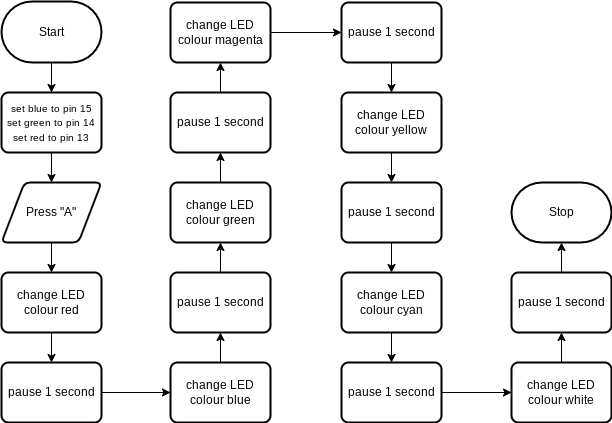

The diagram above was exported from draw.io. Its source (the exported page's mxGraphModel, read from the mxfile embedded in the PNG):
<mxGraphModel dx="1086" dy="457" grid="1" gridSize="10" guides="1" tooltips="1" connect="1" arrows="1" fold="1" page="1" pageScale="1" pageWidth="850" pageHeight="1100" math="0" shadow="0">
  <root>
    <mxCell id="0" />
    <mxCell id="1" parent="0" />
    <mxCell id="26" style="edgeStyle=none;html=1;exitX=0.5;exitY=1;exitDx=0;exitDy=0;exitPerimeter=0;entryX=0.5;entryY=0;entryDx=0;entryDy=0;" edge="1" parent="1" source="2" target="25">
      <mxGeometry relative="1" as="geometry" />
    </mxCell>
    <mxCell id="2" value="Start" style="strokeWidth=2;html=1;shape=mxgraph.flowchart.terminator;whiteSpace=wrap;" parent="1" vertex="1">
      <mxGeometry x="210" y="79" width="100" height="61" as="geometry" />
    </mxCell>
    <mxCell id="3" value="Stop" style="strokeWidth=2;html=1;shape=mxgraph.flowchart.terminator;whiteSpace=wrap;" parent="1" vertex="1">
      <mxGeometry x="720" y="260" width="100" height="60" as="geometry" />
    </mxCell>
    <mxCell id="8" style="edgeStyle=none;html=1;exitX=0.5;exitY=1;exitDx=0;exitDy=0;entryX=0.5;entryY=0;entryDx=0;entryDy=0;" parent="1" source="5" target="7" edge="1">
      <mxGeometry relative="1" as="geometry" />
    </mxCell>
    <mxCell id="5" value="Press &quot;A&quot;" style="shape=parallelogram;html=1;strokeWidth=2;perimeter=parallelogramPerimeter;whiteSpace=wrap;rounded=1;arcSize=12;size=0.23;" parent="1" vertex="1">
      <mxGeometry x="210" y="260" width="100" height="60" as="geometry" />
    </mxCell>
    <mxCell id="14" style="edgeStyle=none;html=1;exitX=0.5;exitY=1;exitDx=0;exitDy=0;entryX=0.5;entryY=0;entryDx=0;entryDy=0;" parent="1" source="7" target="9" edge="1">
      <mxGeometry relative="1" as="geometry" />
    </mxCell>
    <mxCell id="7" value="change LED colour red" style="rounded=1;whiteSpace=wrap;html=1;absoluteArcSize=1;arcSize=14;strokeWidth=2;" parent="1" vertex="1">
      <mxGeometry x="210" y="350" width="100" height="60" as="geometry" />
    </mxCell>
    <mxCell id="31" style="edgeStyle=none;html=1;exitX=1;exitY=0.5;exitDx=0;exitDy=0;entryX=0;entryY=0.5;entryDx=0;entryDy=0;fontSize=10;" edge="1" parent="1" source="9" target="12">
      <mxGeometry relative="1" as="geometry" />
    </mxCell>
    <mxCell id="9" value="pause 1 second" style="rounded=1;whiteSpace=wrap;html=1;absoluteArcSize=1;arcSize=14;strokeWidth=2;" parent="1" vertex="1">
      <mxGeometry x="210" y="440" width="100" height="60" as="geometry" />
    </mxCell>
    <mxCell id="34" style="edgeStyle=none;html=1;exitX=0.5;exitY=0;exitDx=0;exitDy=0;entryX=0.5;entryY=1;entryDx=0;entryDy=0;fontSize=10;" edge="1" parent="1" source="10" target="13">
      <mxGeometry relative="1" as="geometry" />
    </mxCell>
    <mxCell id="10" value="change LED colour green" style="rounded=1;whiteSpace=wrap;html=1;absoluteArcSize=1;arcSize=14;strokeWidth=2;" parent="1" vertex="1">
      <mxGeometry x="379" y="260" width="100" height="60" as="geometry" />
    </mxCell>
    <mxCell id="33" style="edgeStyle=none;html=1;exitX=0.5;exitY=0;exitDx=0;exitDy=0;entryX=0.5;entryY=1;entryDx=0;entryDy=0;fontSize=10;" edge="1" parent="1" source="11" target="10">
      <mxGeometry relative="1" as="geometry" />
    </mxCell>
    <mxCell id="11" value="pause 1 second" style="rounded=1;whiteSpace=wrap;html=1;absoluteArcSize=1;arcSize=14;strokeWidth=2;" parent="1" vertex="1">
      <mxGeometry x="379" y="350" width="100" height="60" as="geometry" />
    </mxCell>
    <mxCell id="32" style="edgeStyle=none;html=1;exitX=0.5;exitY=0;exitDx=0;exitDy=0;entryX=0.5;entryY=1;entryDx=0;entryDy=0;fontSize=10;" edge="1" parent="1" source="12" target="11">
      <mxGeometry relative="1" as="geometry" />
    </mxCell>
    <mxCell id="12" value="change LED colour blue" style="rounded=1;whiteSpace=wrap;html=1;absoluteArcSize=1;arcSize=14;strokeWidth=2;" parent="1" vertex="1">
      <mxGeometry x="379" y="440" width="100" height="60" as="geometry" />
    </mxCell>
    <mxCell id="35" style="edgeStyle=none;html=1;exitX=0.5;exitY=0;exitDx=0;exitDy=0;entryX=0.5;entryY=1;entryDx=0;entryDy=0;fontSize=10;" edge="1" parent="1" source="13" target="29">
      <mxGeometry relative="1" as="geometry" />
    </mxCell>
    <mxCell id="13" value="pause 1 second" style="rounded=1;whiteSpace=wrap;html=1;absoluteArcSize=1;arcSize=14;strokeWidth=2;" parent="1" vertex="1">
      <mxGeometry x="379" y="170" width="100" height="60" as="geometry" />
    </mxCell>
    <mxCell id="27" style="edgeStyle=none;html=1;exitX=0.5;exitY=1;exitDx=0;exitDy=0;entryX=0.5;entryY=0;entryDx=0;entryDy=0;" edge="1" parent="1" source="25" target="5">
      <mxGeometry relative="1" as="geometry" />
    </mxCell>
    <mxCell id="25" value="&lt;font style=&quot;font-size: 10px;&quot;&gt;set blue to pin 15&lt;br&gt;set green to pin 14&lt;br&gt;set red to pin 13&lt;/font&gt;" style="rounded=1;whiteSpace=wrap;html=1;absoluteArcSize=1;arcSize=14;strokeWidth=2;" parent="1" vertex="1">
      <mxGeometry x="210" y="170" width="100" height="60" as="geometry" />
    </mxCell>
    <mxCell id="36" style="edgeStyle=none;html=1;exitX=1;exitY=0.5;exitDx=0;exitDy=0;entryX=0;entryY=0.5;entryDx=0;entryDy=0;fontSize=10;" edge="1" parent="1" source="29" target="30">
      <mxGeometry relative="1" as="geometry" />
    </mxCell>
    <mxCell id="29" value="change LED colour magenta" style="rounded=1;whiteSpace=wrap;html=1;absoluteArcSize=1;arcSize=14;strokeWidth=2;" vertex="1" parent="1">
      <mxGeometry x="379" y="80" width="100" height="60" as="geometry" />
    </mxCell>
    <mxCell id="43" style="edgeStyle=none;html=1;exitX=0.5;exitY=1;exitDx=0;exitDy=0;entryX=0.5;entryY=0;entryDx=0;entryDy=0;fontSize=10;" edge="1" parent="1" source="30" target="37">
      <mxGeometry relative="1" as="geometry" />
    </mxCell>
    <mxCell id="30" value="pause 1 second" style="rounded=1;whiteSpace=wrap;html=1;absoluteArcSize=1;arcSize=14;strokeWidth=2;" vertex="1" parent="1">
      <mxGeometry x="550" y="80" width="100" height="60" as="geometry" />
    </mxCell>
    <mxCell id="44" style="edgeStyle=none;html=1;exitX=0.5;exitY=1;exitDx=0;exitDy=0;entryX=0.5;entryY=0;entryDx=0;entryDy=0;fontSize=10;" edge="1" parent="1" source="37" target="38">
      <mxGeometry relative="1" as="geometry" />
    </mxCell>
    <mxCell id="37" value="change LED colour yellow" style="rounded=1;whiteSpace=wrap;html=1;absoluteArcSize=1;arcSize=14;strokeWidth=2;" vertex="1" parent="1">
      <mxGeometry x="550" y="170" width="100" height="60" as="geometry" />
    </mxCell>
    <mxCell id="45" style="edgeStyle=none;html=1;exitX=0.5;exitY=1;exitDx=0;exitDy=0;entryX=0.5;entryY=0;entryDx=0;entryDy=0;fontSize=10;" edge="1" parent="1" source="38" target="39">
      <mxGeometry relative="1" as="geometry" />
    </mxCell>
    <mxCell id="38" value="pause 1 second" style="rounded=1;whiteSpace=wrap;html=1;absoluteArcSize=1;arcSize=14;strokeWidth=2;" vertex="1" parent="1">
      <mxGeometry x="550" y="260" width="100" height="60" as="geometry" />
    </mxCell>
    <mxCell id="46" style="edgeStyle=none;html=1;exitX=0.5;exitY=1;exitDx=0;exitDy=0;entryX=0.5;entryY=0;entryDx=0;entryDy=0;fontSize=10;" edge="1" parent="1" source="39" target="40">
      <mxGeometry relative="1" as="geometry" />
    </mxCell>
    <mxCell id="39" value="change LED colour cyan" style="rounded=1;whiteSpace=wrap;html=1;absoluteArcSize=1;arcSize=14;strokeWidth=2;" vertex="1" parent="1">
      <mxGeometry x="550" y="350" width="100" height="60" as="geometry" />
    </mxCell>
    <mxCell id="47" style="edgeStyle=none;html=1;exitX=1;exitY=0.5;exitDx=0;exitDy=0;entryX=0;entryY=0.5;entryDx=0;entryDy=0;fontSize=10;" edge="1" parent="1" source="40" target="41">
      <mxGeometry relative="1" as="geometry" />
    </mxCell>
    <mxCell id="40" value="pause 1 second" style="rounded=1;whiteSpace=wrap;html=1;absoluteArcSize=1;arcSize=14;strokeWidth=2;" vertex="1" parent="1">
      <mxGeometry x="550" y="440" width="100" height="60" as="geometry" />
    </mxCell>
    <mxCell id="48" style="edgeStyle=none;html=1;exitX=0.5;exitY=0;exitDx=0;exitDy=0;entryX=0.5;entryY=1;entryDx=0;entryDy=0;fontSize=10;" edge="1" parent="1" source="41" target="42">
      <mxGeometry relative="1" as="geometry" />
    </mxCell>
    <mxCell id="41" value="change LED colour white" style="rounded=1;whiteSpace=wrap;html=1;absoluteArcSize=1;arcSize=14;strokeWidth=2;" vertex="1" parent="1">
      <mxGeometry x="720" y="440" width="100" height="60" as="geometry" />
    </mxCell>
    <mxCell id="49" style="edgeStyle=none;html=1;exitX=0.5;exitY=0;exitDx=0;exitDy=0;entryX=0.5;entryY=1;entryDx=0;entryDy=0;entryPerimeter=0;fontSize=10;" edge="1" parent="1" source="42" target="3">
      <mxGeometry relative="1" as="geometry" />
    </mxCell>
    <mxCell id="42" value="pause 1 second" style="rounded=1;whiteSpace=wrap;html=1;absoluteArcSize=1;arcSize=14;strokeWidth=2;" vertex="1" parent="1">
      <mxGeometry x="720" y="350" width="100" height="60" as="geometry" />
    </mxCell>
  </root>
</mxGraphModel>